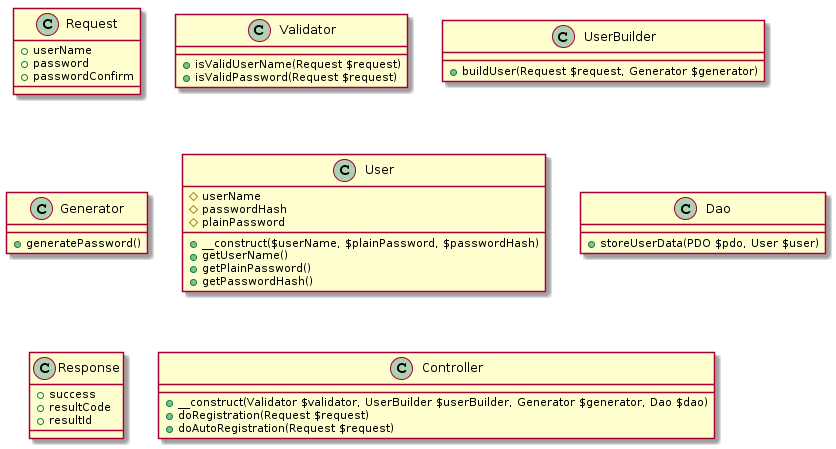

The diagram above was rendered by PlantUML. Its source (embedded in the PNG):
@startuml
class Request {
	+userName
	+password
	+passwordConfirm
}

class Validator {
	+isValidUserName(Request $request)
	+isValidPassword(Request $request)
}

class UserBuilder {
	+buildUser(Request $request, Generator $generator)
}

class Generator {
	+generatePassword()
}
class User{
	#userName
	#passwordHash
	#plainPassword
	+__construct($userName, $plainPassword, $passwordHash)
	+getUserName()
	+getPlainPassword()
	+getPasswordHash()
}
class Dao {
	+storeUserData(PDO $pdo, User $user)
}
class Response{
	+success
	+resultCode
	+resultId
}
class Controller {
    +__construct(Validator $validator, UserBuilder $userBuilder, Generator $generator, Dao $dao)
    +doRegistration(Request $request)
    +doAutoRegistration(Request $request)
}
@enduml